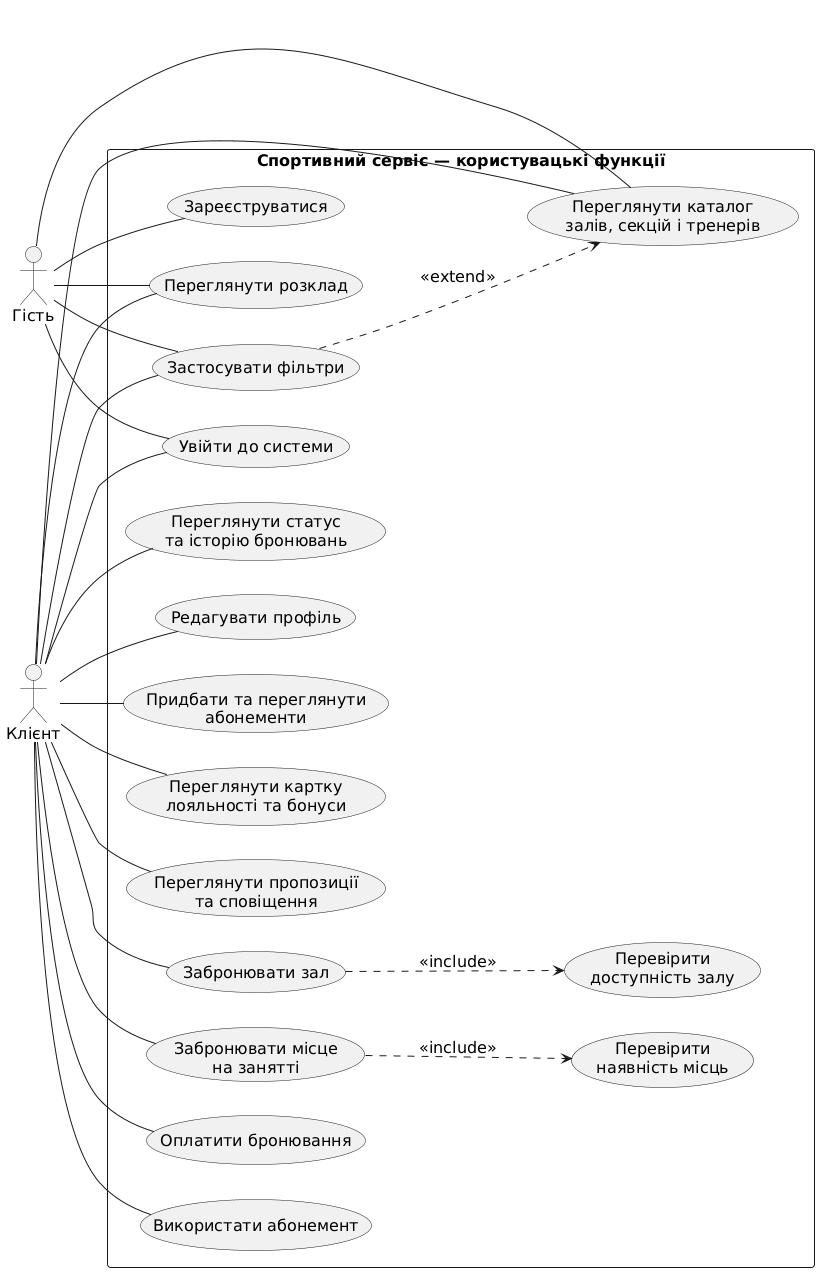

The diagram above was rendered by PlantUML. Its source (embedded in the PNG):
@startuml
left to right direction

skinparam shadowing false
skinparam defaultFontName Arial
skinparam defaultFontSize 16
skinparam packageStyle rectangle

actor "Гість" as Guest
actor "Клієнт" as Client

rectangle "Спортивний сервіс — користувацькі функції" {
  usecase "Переглянути каталог\nзалів, секцій і тренерів" as Catalog
  usecase "Застосувати фільтри" as Filter
  usecase "Переглянути розклад" as Schedule
  usecase "Зареєструватися" as Register
  usecase "Увійти до системи" as Login

  usecase "Забронювати зал" as BookHall
  usecase "Перевірити\nдоступність залу" as CheckHall

  usecase "Забронювати місце\nна занятті" as BookSession
  usecase "Перевірити\nнаявність місць" as CheckSeats

  usecase "Оплатити бронювання" as Pay
  usecase "Використати абонемент" as UsePass
  usecase "Переглянути статус\nта історію бронювань" as History
  usecase "Редагувати профіль" as Profile
  usecase "Придбати та переглянути\nабонементи" as Passes
  usecase "Переглянути картку\nлояльності та бонуси" as Loyalty
  usecase "Переглянути пропозиції\nта сповіщення" as Notifications
}

Guest -- Catalog
Guest -- Filter
Guest -- Schedule
Guest -- Register
Guest -- Login

Client -- Catalog
Client -- Filter
Client -- Schedule
Client -- Login
Client -- BookHall
Client -- BookSession
Client -- Pay
Client -- UsePass
Client -- History
Client -- Profile
Client -- Passes
Client -- Loyalty
Client -- Notifications

Filter ..> Catalog : <<extend>>
BookHall ..> CheckHall : <<include>>
BookSession ..> CheckSeats : <<include>>
@enduml